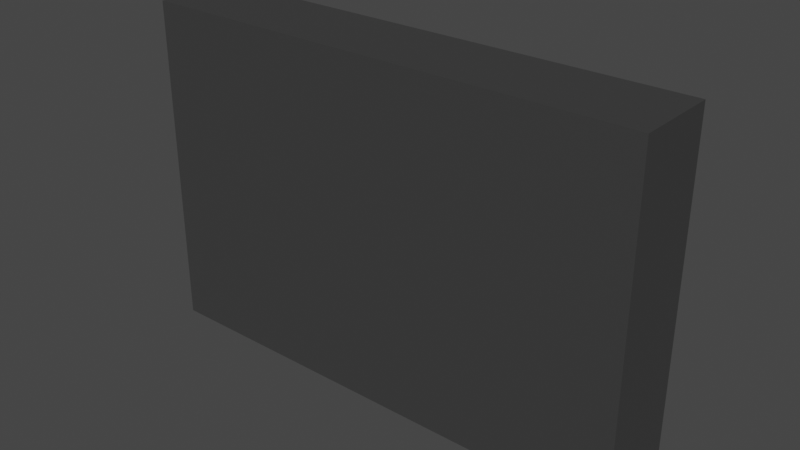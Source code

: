 # Source: Door.blend  (saved by Blender 3.3.6; exported with 4.5.12 LTS)
import bpy
from mathutils import Matrix  # noqa: F401  (used for matrix-valued properties, if any)

bpy.ops.wm.read_factory_settings(use_empty=True)
scene = bpy.context.scene
scene.name = 'Scene'

# ---- collections
col_collection = bpy.data.collections.new('Collection'); scene.collection.children.link(col_collection)

# ---- materials (node trees are filled in below, after node groups)
mat_material_001 = bpy.data.materials.new('Material.001')
mat_material_001.use_transparent_shadow = False

# ---- material node trees
mat_material_001.use_nodes = True; mat_material_001.node_tree.nodes.clear()
_N = mat_material_001.node_tree.nodes; _L = mat_material_001.node_tree.links
n0 = _N.new('ShaderNodeBsdfPrincipled'); n0.name = 'Principled BSDF'; n0.location = (10, 300)
n0.distribution = 'GGX'
n0.subsurface_method = 'RANDOM_WALK_SKIN'
n0.inputs[0].default_value = (0.04696, 0.04696, 0.04696, 1.0)
n0.inputs[3].default_value = 1.45
n0.inputs[27].default_value = (0.0, 0.0, 0.0, 1.0)
n0.inputs[28].default_value = 1.0
n1 = _N.new('ShaderNodeOutputMaterial'); n1.name = 'Material Output'; n1.location = (300, 300)
_L.new(n0.outputs[0], n1.inputs[0])
n1.is_active_output = True

# ---- world
world_world = bpy.data.worlds.new('World'); scene.world = world_world
world_world.use_nodes = True; world_world.node_tree.nodes.clear()
_N = world_world.node_tree.nodes; _L = world_world.node_tree.links
n0 = _N.new('ShaderNodeOutputWorld'); n0.name = 'World Output'; n0.location = (300, 300)
n1 = _N.new('ShaderNodeBackground'); n1.name = 'Background'; n1.location = (10, 300)
n1.inputs[0].default_value = (0.05088, 0.05088, 0.05088, 1.0)
_L.new(n1.outputs[0], n0.inputs[0])
n0.is_active_output = True
world_world.color = (0.05088, 0.05088, 0.05088)
world_world.use_sun_shadow = False
world_world.sun_shadow_jitter_overblur = 0.0

# ---- meshes
me_cube_001 = bpy.data.meshes.new('Cube.001')
me_cube_001.from_pydata([(-1.0, -1.0, -1.0), (-1.0, -1.0, 1.0), (-1.0, 1.0, -1.0), (-1.0, 1.0, 1.0), (1.0, -1.0, -1.0), (1.0, -1.0, 1.0), (1.0, 1.0, -1.0), (1.0, 1.0, 1.0)], [], [(0, 1, 3, 2), (2, 3, 7, 6), (6, 7, 5, 4), (4, 5, 1, 0), (2, 6, 4, 0), (7, 3, 1, 5)])
_uv = me_cube_001.uv_layers.new(name='UVMap')
_uv.uv.foreach_set('vector', [0.375, 0.0, 0.625, 0.0, 0.625, 0.25, 0.375, 0.25, 0.375, 0.25, 0.625, 0.25, 0.625, 0.5, 0.375, 0.5, 0.375, 0.5, 0.625, 0.5, 0.625, 0.75, 0.375, 0.75, 0.375, 0.75, 0.625, 0.75, 0.625, 1.0, 0.375, 1.0, 0.125, 0.5, 0.375, 0.5, 0.375, 0.75, 0.125, 0.75, 0.625, 0.5, 0.875, 0.5, 0.875, 0.75, 0.625, 0.75])
me_cube_001.materials.append(mat_material_001)
me_cube_001.update()

# ---- objects
ob_cube_002 = bpy.data.objects.new('Cube.002', me_cube_001)

# ---- transforms, parenting, visibility, modifiers, constraints
ob_cube_002.location = (0.0, 0.0, 0.0)
ob_cube_002.scale = (3.0, 0.5, 2.0)

# ---- collection membership
col_collection.objects.link(ob_cube_002)

# ---- scene / render settings (as saved in the file)
scene.frame_start = 1; scene.frame_end = 250; scene.frame_set(1)
scene.render.engine = 'BLENDER_EEVEE_NEXT'
scene.cycles.sampling_pattern = 'TABULATED_SOBOL'
scene.cycles.use_light_tree = False
scene.view_settings.view_transform = 'Filmic'
bpy.context.view_layer.update()

# ---- added for rendering (the .blend has no active camera and no usable light): camera, sun
cam_auto = bpy.data.cameras.new('AutoCamera')
cam_auto.lens = 50.0
cam_auto.sensor_width = 36.0
cam_auto.clip_end = 1000.0
ob_auto_camera = bpy.data.objects.new('AutoCamera', cam_auto)
scene.collection.objects.link(ob_auto_camera)
ob_auto_camera.location = (6.73574, -8.08288, 5.38859)
ob_auto_camera.rotation_euler = (1.09748, -7.21219e-08, 0.694738)
scene.camera = ob_auto_camera
light_auto_sun = bpy.data.lights.new('AutoSun', 'SUN')
light_auto_sun.energy = 3.0
light_auto_sun.angle = 0.0523599
ob_auto_sun = bpy.data.objects.new('AutoSun', light_auto_sun)
scene.collection.objects.link(ob_auto_sun)
ob_auto_sun.rotation_euler = (0.872665, 0.174533, 0.523599)
bpy.context.view_layer.update()
